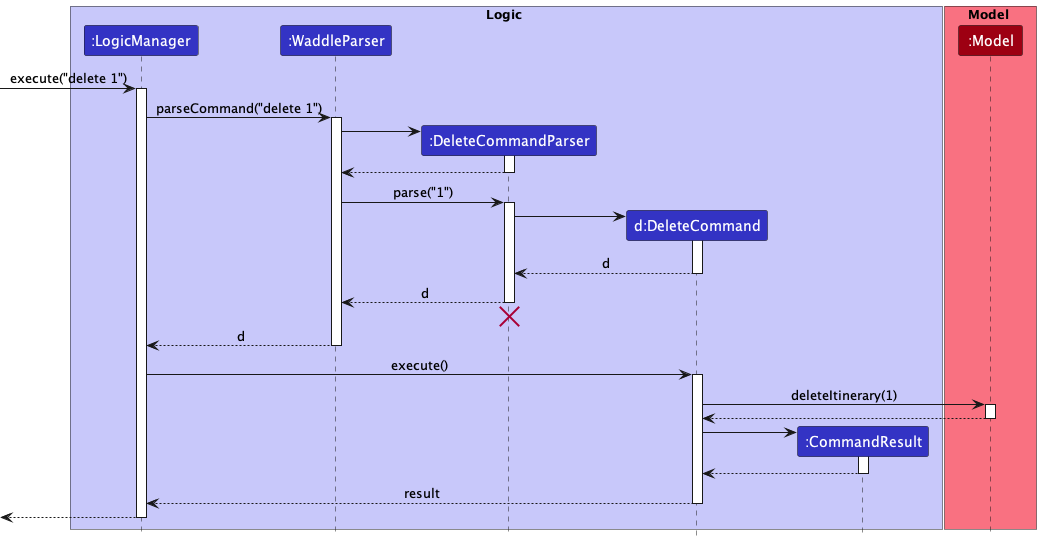

The diagram above was rendered by PlantUML. Its source (embedded in the PNG):
@startuml
!include style.puml

box Logic LOGIC_COLOR_T1
participant ":LogicManager" as LogicManager LOGIC_COLOR
participant ":WaddleParser" as WaddleParser LOGIC_COLOR
participant ":DeleteCommandParser" as DeleteCommandParser LOGIC_COLOR
participant "d:DeleteCommand" as DeleteCommand LOGIC_COLOR
participant ":CommandResult" as CommandResult LOGIC_COLOR
end box

box Model MODEL_COLOR_T1
participant ":Model" as Model MODEL_COLOR
end box

[-> LogicManager : execute("delete 1")
activate LogicManager

LogicManager -> WaddleParser : parseCommand("delete 1")
activate WaddleParser

create DeleteCommandParser
WaddleParser -> DeleteCommandParser
activate DeleteCommandParser

DeleteCommandParser --> WaddleParser
deactivate DeleteCommandParser

WaddleParser -> DeleteCommandParser : parse("1")
activate DeleteCommandParser

create DeleteCommand
DeleteCommandParser -> DeleteCommand
activate DeleteCommand

DeleteCommand --> DeleteCommandParser : d
deactivate DeleteCommand

DeleteCommandParser --> WaddleParser : d
deactivate DeleteCommandParser
'Hidden arrow to position the destroy marker below the end of the activation bar.
DeleteCommandParser -[hidden]-> WaddleParser
destroy DeleteCommandParser

WaddleParser --> LogicManager : d
deactivate WaddleParser

LogicManager -> DeleteCommand : execute()
activate DeleteCommand

DeleteCommand -> Model : deleteItinerary(1)
activate Model

Model --> DeleteCommand
deactivate Model

create CommandResult
DeleteCommand -> CommandResult
activate CommandResult

CommandResult --> DeleteCommand
deactivate CommandResult

DeleteCommand --> LogicManager : result
deactivate DeleteCommand

[<--LogicManager
deactivate LogicManager
@enduml